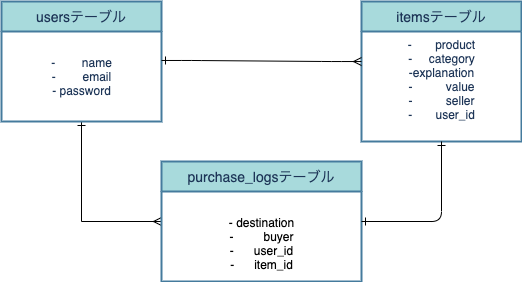

The diagram above was exported from draw.io. Its source (the exported page's mxGraphModel, read from the mxfile embedded in the PNG):
<mxGraphModel dx="728" dy="308" grid="1" gridSize="10" guides="1" tooltips="1" connect="1" arrows="1" fold="1" page="1" pageScale="1" pageWidth="827" pageHeight="1169" background="#FFFFFF" math="0" shadow="0">
  <root>
    <mxCell id="0" />
    <mxCell id="1" parent="0" />
    <mxCell id="71" value="" style="edgeStyle=orthogonalEdgeStyle;rounded=0;orthogonalLoop=1;jettySize=auto;html=1;startArrow=ERone;startFill=0;strokeColor=#000000;fontColor=#000000;entryX=0;entryY=0.5;entryDx=0;entryDy=0;endArrow=ERmany;endFill=0;" edge="1" parent="1" source="53" target="70">
      <mxGeometry relative="1" as="geometry">
        <mxPoint x="120" y="350" as="targetPoint" />
      </mxGeometry>
    </mxCell>
    <mxCell id="53" value="usersテーブル" style="swimlane;childLayout=stackLayout;horizontal=1;startSize=30;horizontalStack=0;fontSize=14;fontStyle=0;strokeWidth=2;resizeParent=0;resizeLast=1;shadow=0;dashed=0;align=center;fillColor=#A8DADC;strokeColor=#457B9D;fontColor=#1D3557;" vertex="1" parent="1">
      <mxGeometry x="40" y="80" width="160" height="120" as="geometry" />
    </mxCell>
    <mxCell id="62" value="itemsテーブル" style="swimlane;childLayout=stackLayout;horizontal=1;startSize=30;horizontalStack=0;fontSize=14;fontStyle=0;strokeWidth=2;resizeParent=0;resizeLast=1;shadow=0;dashed=0;align=center;fillColor=#A8DADC;strokeColor=#457B9D;fontColor=#1D3557;" vertex="1" parent="1">
      <mxGeometry x="400" y="80" width="160" height="140" as="geometry" />
    </mxCell>
    <mxCell id="66" value="-&amp;nbsp; &amp;nbsp; &amp;nbsp; &amp;nbsp;product&lt;br&gt;&lt;div&gt;&lt;span&gt;-&amp;nbsp; &amp;nbsp; &amp;nbsp;category&lt;/span&gt;&lt;/div&gt;&lt;div&gt;&lt;span&gt;-explanation&lt;/span&gt;&lt;/div&gt;-&amp;nbsp; &amp;nbsp; &amp;nbsp; &amp;nbsp; &amp;nbsp; value&lt;br&gt;-&amp;nbsp; &amp;nbsp; &amp;nbsp; &amp;nbsp; &amp;nbsp; seller&lt;br&gt;-&amp;nbsp; &amp;nbsp; &amp;nbsp; &amp;nbsp;user_id&lt;br&gt;&amp;nbsp;" style="text;html=1;align=center;verticalAlign=middle;resizable=0;points=[];autosize=1;rotation=0;fontColor=#1D3557;" vertex="1" parent="62">
      <mxGeometry y="30" width="160" height="110" as="geometry" />
    </mxCell>
    <mxCell id="60" value="-&amp;nbsp; &amp;nbsp; &amp;nbsp; &amp;nbsp; name&lt;br&gt;-&amp;nbsp; &amp;nbsp; &amp;nbsp; &amp;nbsp; email&lt;br&gt;- password" style="text;html=1;align=center;verticalAlign=middle;resizable=0;points=[];autosize=1;rotation=0;fontColor=#1D3557;" vertex="1" parent="1">
      <mxGeometry x="40" y="110" width="160" height="90" as="geometry" />
    </mxCell>
    <mxCell id="69" value="" style="edgeStyle=entityRelationEdgeStyle;fontSize=12;html=1;endArrow=ERmany;exitX=1;exitY=0.322;exitDx=0;exitDy=0;exitPerimeter=0;fontColor=#000000;strokeColor=#000000;entryX=0;entryY=0.273;entryDx=0;entryDy=0;entryPerimeter=0;startArrow=ERone;startFill=0;" edge="1" parent="1" source="60" target="66">
      <mxGeometry width="100" height="100" relative="1" as="geometry">
        <mxPoint x="320" y="240" as="sourcePoint" />
        <mxPoint x="420" y="140" as="targetPoint" />
      </mxGeometry>
    </mxCell>
    <mxCell id="70" value="purchase_logsテーブル" style="swimlane;childLayout=stackLayout;horizontal=1;startSize=30;horizontalStack=0;fontSize=14;fontStyle=0;strokeWidth=2;resizeParent=0;resizeLast=1;shadow=0;dashed=0;align=center;fillColor=#A8DADC;strokeColor=#457B9D;fontColor=#1D3557;" vertex="1" parent="1">
      <mxGeometry x="200" y="240" width="200" height="120" as="geometry" />
    </mxCell>
    <mxCell id="73" value="&lt;br&gt;- destination&lt;br&gt;-&amp;nbsp; &amp;nbsp; &amp;nbsp; &amp;nbsp; &amp;nbsp;buyer&lt;br&gt;-&amp;nbsp; &amp;nbsp; &amp;nbsp; user_id&lt;br&gt;-&amp;nbsp; &amp;nbsp; &amp;nbsp; item_id" style="text;html=1;align=center;verticalAlign=middle;resizable=0;points=[];autosize=1;fontColor=#000000;" vertex="1" parent="70">
      <mxGeometry y="30" width="200" height="90" as="geometry" />
    </mxCell>
    <mxCell id="80" value="" style="edgeStyle=orthogonalEdgeStyle;fontSize=12;html=1;endArrow=ERone;startArrow=ERone;strokeColor=#000000;endFill=0;startFill=0;" edge="1" parent="1">
      <mxGeometry width="100" height="100" relative="1" as="geometry">
        <mxPoint x="400" y="300" as="sourcePoint" />
        <mxPoint x="480" y="220" as="targetPoint" />
        <Array as="points">
          <mxPoint x="480" y="300" />
        </Array>
      </mxGeometry>
    </mxCell>
  </root>
</mxGraphModel>